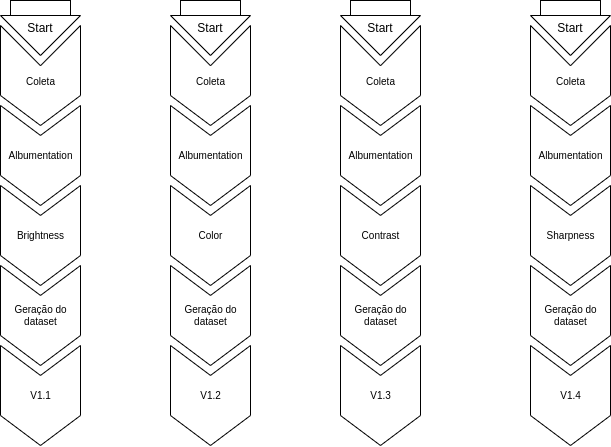

The diagram above was exported from draw.io. Its source (the exported page's mxGraphModel, read from the mxfile embedded in the PNG):
<mxGraphModel dx="1189" dy="944" grid="1" gridSize="10" guides="1" tooltips="1" connect="1" arrows="1" fold="1" page="1" pageScale="1" pageWidth="850" pageHeight="1100" math="0" shadow="0">
  <root>
    <mxCell id="0" />
    <mxCell id="1" parent="0" />
    <mxCell id="F4H2P2MwfVNBRET7pIvD-1" value="&lt;br style=&quot;font-size: 10px;&quot;&gt;Coleta" style="html=1;shadow=0;dashed=0;align=center;verticalAlign=middle;shape=mxgraph.arrows2.arrow;dy=0;dx=30;notch=40.23;horizontal=0;rotation=90;fontSize=10;" vertex="1" parent="1">
      <mxGeometry x="280" y="270" width="100" height="80" as="geometry" />
    </mxCell>
    <mxCell id="F4H2P2MwfVNBRET7pIvD-2" value="Albumentation" style="html=1;shadow=0;dashed=0;align=center;verticalAlign=middle;shape=mxgraph.arrows2.arrow;dy=0;dx=30;notch=29.94;rotation=90;horizontal=0;fontSize=10;" vertex="1" parent="1">
      <mxGeometry x="280" y="350" width="100" height="80" as="geometry" />
    </mxCell>
    <mxCell id="F4H2P2MwfVNBRET7pIvD-3" value="Color" style="html=1;shadow=0;dashed=0;align=center;verticalAlign=middle;shape=mxgraph.arrows2.arrow;dy=0;dx=30;notch=29.94;rotation=90;horizontal=0;fontSize=10;" vertex="1" parent="1">
      <mxGeometry x="280" y="430" width="100" height="80" as="geometry" />
    </mxCell>
    <mxCell id="F4H2P2MwfVNBRET7pIvD-4" value="Geração do &lt;br&gt;dataset" style="html=1;shadow=0;dashed=0;align=center;verticalAlign=middle;shape=mxgraph.arrows2.arrow;dy=0;dx=30;notch=29.94;rotation=90;horizontal=0;fontSize=10;" vertex="1" parent="1">
      <mxGeometry x="280" y="510" width="100" height="80" as="geometry" />
    </mxCell>
    <mxCell id="F4H2P2MwfVNBRET7pIvD-5" value="V1.2" style="html=1;shadow=0;dashed=0;align=center;verticalAlign=middle;shape=mxgraph.arrows2.arrow;dy=0;dx=30;notch=29.94;rotation=90;horizontal=0;fontSize=10;" vertex="1" parent="1">
      <mxGeometry x="280" y="590" width="100" height="80" as="geometry" />
    </mxCell>
    <mxCell id="F4H2P2MwfVNBRET7pIvD-6" value="&lt;br style=&quot;font-size: 10px;&quot;&gt;Coleta" style="html=1;shadow=0;dashed=0;align=center;verticalAlign=middle;shape=mxgraph.arrows2.arrow;dy=0;dx=30;notch=40.23;horizontal=0;rotation=90;fontSize=10;" vertex="1" parent="1">
      <mxGeometry x="110" y="270" width="100" height="80" as="geometry" />
    </mxCell>
    <mxCell id="F4H2P2MwfVNBRET7pIvD-7" value="Albumentation" style="html=1;shadow=0;dashed=0;align=center;verticalAlign=middle;shape=mxgraph.arrows2.arrow;dy=0;dx=30;notch=29.94;rotation=90;horizontal=0;fontSize=10;" vertex="1" parent="1">
      <mxGeometry x="110" y="350" width="100" height="80" as="geometry" />
    </mxCell>
    <mxCell id="F4H2P2MwfVNBRET7pIvD-8" value="Brightness" style="html=1;shadow=0;dashed=0;align=center;verticalAlign=middle;shape=mxgraph.arrows2.arrow;dy=0;dx=30;notch=29.94;rotation=90;horizontal=0;fontSize=10;" vertex="1" parent="1">
      <mxGeometry x="110" y="430" width="100" height="80" as="geometry" />
    </mxCell>
    <mxCell id="F4H2P2MwfVNBRET7pIvD-9" value="Geração do &lt;br&gt;dataset" style="html=1;shadow=0;dashed=0;align=center;verticalAlign=middle;shape=mxgraph.arrows2.arrow;dy=0;dx=30;notch=29.94;rotation=90;horizontal=0;fontSize=10;" vertex="1" parent="1">
      <mxGeometry x="110" y="510" width="100" height="80" as="geometry" />
    </mxCell>
    <mxCell id="F4H2P2MwfVNBRET7pIvD-10" value="V1.1" style="html=1;shadow=0;dashed=0;align=center;verticalAlign=middle;shape=mxgraph.arrows2.arrow;dy=0;dx=30;notch=29.94;rotation=90;horizontal=0;fontSize=10;" vertex="1" parent="1">
      <mxGeometry x="110" y="590" width="100" height="80" as="geometry" />
    </mxCell>
    <mxCell id="F4H2P2MwfVNBRET7pIvD-11" value="&lt;br style=&quot;font-size: 10px;&quot;&gt;Coleta" style="html=1;shadow=0;dashed=0;align=center;verticalAlign=middle;shape=mxgraph.arrows2.arrow;dy=0;dx=30;notch=40.23;horizontal=0;rotation=90;fontSize=10;" vertex="1" parent="1">
      <mxGeometry x="450" y="270" width="100" height="80" as="geometry" />
    </mxCell>
    <mxCell id="F4H2P2MwfVNBRET7pIvD-12" value="Albumentation" style="html=1;shadow=0;dashed=0;align=center;verticalAlign=middle;shape=mxgraph.arrows2.arrow;dy=0;dx=30;notch=29.94;rotation=90;horizontal=0;fontSize=10;" vertex="1" parent="1">
      <mxGeometry x="450" y="350" width="100" height="80" as="geometry" />
    </mxCell>
    <mxCell id="F4H2P2MwfVNBRET7pIvD-13" value="Contrast" style="html=1;shadow=0;dashed=0;align=center;verticalAlign=middle;shape=mxgraph.arrows2.arrow;dy=0;dx=30;notch=29.94;rotation=90;horizontal=0;fontSize=10;" vertex="1" parent="1">
      <mxGeometry x="450" y="430" width="100" height="80" as="geometry" />
    </mxCell>
    <mxCell id="F4H2P2MwfVNBRET7pIvD-14" value="Geração do &lt;br&gt;dataset" style="html=1;shadow=0;dashed=0;align=center;verticalAlign=middle;shape=mxgraph.arrows2.arrow;dy=0;dx=30;notch=29.94;rotation=90;horizontal=0;fontSize=10;" vertex="1" parent="1">
      <mxGeometry x="450" y="510" width="100" height="80" as="geometry" />
    </mxCell>
    <mxCell id="F4H2P2MwfVNBRET7pIvD-15" value="V1.3" style="html=1;shadow=0;dashed=0;align=center;verticalAlign=middle;shape=mxgraph.arrows2.arrow;dy=0;dx=30;notch=29.94;rotation=90;horizontal=0;fontSize=10;" vertex="1" parent="1">
      <mxGeometry x="450" y="590" width="100" height="80" as="geometry" />
    </mxCell>
    <mxCell id="F4H2P2MwfVNBRET7pIvD-16" value="&lt;br style=&quot;font-size: 10px;&quot;&gt;Coleta" style="html=1;shadow=0;dashed=0;align=center;verticalAlign=middle;shape=mxgraph.arrows2.arrow;dy=0;dx=30;notch=40.23;horizontal=0;rotation=90;fontSize=10;" vertex="1" parent="1">
      <mxGeometry x="640" y="270" width="100" height="80" as="geometry" />
    </mxCell>
    <mxCell id="F4H2P2MwfVNBRET7pIvD-17" value="Albumentation" style="html=1;shadow=0;dashed=0;align=center;verticalAlign=middle;shape=mxgraph.arrows2.arrow;dy=0;dx=30;notch=29.94;rotation=90;horizontal=0;fontSize=10;" vertex="1" parent="1">
      <mxGeometry x="640" y="350" width="100" height="80" as="geometry" />
    </mxCell>
    <mxCell id="F4H2P2MwfVNBRET7pIvD-18" value="Sharpness" style="html=1;shadow=0;dashed=0;align=center;verticalAlign=middle;shape=mxgraph.arrows2.arrow;dy=0;dx=30;notch=29.94;rotation=90;horizontal=0;fontSize=10;" vertex="1" parent="1">
      <mxGeometry x="640" y="430" width="100" height="80" as="geometry" />
    </mxCell>
    <mxCell id="F4H2P2MwfVNBRET7pIvD-19" value="Geração do &lt;br&gt;dataset" style="html=1;shadow=0;dashed=0;align=center;verticalAlign=middle;shape=mxgraph.arrows2.arrow;dy=0;dx=30;notch=29.94;rotation=90;horizontal=0;fontSize=10;" vertex="1" parent="1">
      <mxGeometry x="640" y="510" width="100" height="80" as="geometry" />
    </mxCell>
    <mxCell id="F4H2P2MwfVNBRET7pIvD-20" value="V1.4" style="html=1;shadow=0;dashed=0;align=center;verticalAlign=middle;shape=mxgraph.arrows2.arrow;dy=0;dx=30;notch=29.94;rotation=90;horizontal=0;fontSize=10;" vertex="1" parent="1">
      <mxGeometry x="640" y="590" width="100" height="80" as="geometry" />
    </mxCell>
    <mxCell id="F4H2P2MwfVNBRET7pIvD-21" value="" style="group;rotation=90;" vertex="1" connectable="0" parent="1">
      <mxGeometry x="655" y="230" width="70" height="80" as="geometry" />
    </mxCell>
    <mxCell id="F4H2P2MwfVNBRET7pIvD-22" value="" style="rounded=0;whiteSpace=wrap;html=1;rotation=90;" vertex="1" parent="F4H2P2MwfVNBRET7pIvD-21">
      <mxGeometry x="25" y="-15" width="20" height="60" as="geometry" />
    </mxCell>
    <mxCell id="F4H2P2MwfVNBRET7pIvD-23" value="Start&lt;div&gt;&lt;br/&gt;&lt;/div&gt;" style="triangle;whiteSpace=wrap;html=1;align=center;rotation=90;horizontal=0;" vertex="1" parent="F4H2P2MwfVNBRET7pIvD-21">
      <mxGeometry x="15" width="40" height="80" as="geometry" />
    </mxCell>
    <mxCell id="F4H2P2MwfVNBRET7pIvD-24" value="" style="group;rotation=90;" vertex="1" connectable="0" parent="1">
      <mxGeometry x="465" y="230" width="70" height="80" as="geometry" />
    </mxCell>
    <mxCell id="F4H2P2MwfVNBRET7pIvD-25" value="" style="rounded=0;whiteSpace=wrap;html=1;rotation=90;" vertex="1" parent="F4H2P2MwfVNBRET7pIvD-24">
      <mxGeometry x="25" y="-15" width="20" height="60" as="geometry" />
    </mxCell>
    <mxCell id="F4H2P2MwfVNBRET7pIvD-26" value="Start&lt;div&gt;&lt;br/&gt;&lt;/div&gt;" style="triangle;whiteSpace=wrap;html=1;align=center;rotation=90;horizontal=0;" vertex="1" parent="F4H2P2MwfVNBRET7pIvD-24">
      <mxGeometry x="15" width="40" height="80" as="geometry" />
    </mxCell>
    <mxCell id="F4H2P2MwfVNBRET7pIvD-27" value="" style="group;rotation=90;" vertex="1" connectable="0" parent="1">
      <mxGeometry x="295" y="230" width="70" height="80" as="geometry" />
    </mxCell>
    <mxCell id="F4H2P2MwfVNBRET7pIvD-28" value="" style="rounded=0;whiteSpace=wrap;html=1;rotation=90;" vertex="1" parent="F4H2P2MwfVNBRET7pIvD-27">
      <mxGeometry x="25" y="-15" width="20" height="60" as="geometry" />
    </mxCell>
    <mxCell id="F4H2P2MwfVNBRET7pIvD-29" value="Start&lt;div&gt;&lt;br/&gt;&lt;/div&gt;" style="triangle;whiteSpace=wrap;html=1;align=center;rotation=90;horizontal=0;" vertex="1" parent="F4H2P2MwfVNBRET7pIvD-27">
      <mxGeometry x="15" width="40" height="80" as="geometry" />
    </mxCell>
    <mxCell id="F4H2P2MwfVNBRET7pIvD-30" value="" style="group;rotation=90;" vertex="1" connectable="0" parent="1">
      <mxGeometry x="125" y="230" width="70" height="80" as="geometry" />
    </mxCell>
    <mxCell id="F4H2P2MwfVNBRET7pIvD-31" value="" style="rounded=0;whiteSpace=wrap;html=1;rotation=90;" vertex="1" parent="F4H2P2MwfVNBRET7pIvD-30">
      <mxGeometry x="25" y="-15" width="20" height="60" as="geometry" />
    </mxCell>
    <mxCell id="F4H2P2MwfVNBRET7pIvD-32" value="Start&lt;div&gt;&lt;br/&gt;&lt;/div&gt;" style="triangle;whiteSpace=wrap;html=1;align=center;rotation=90;horizontal=0;" vertex="1" parent="F4H2P2MwfVNBRET7pIvD-30">
      <mxGeometry x="15" width="40" height="80" as="geometry" />
    </mxCell>
  </root>
</mxGraphModel>